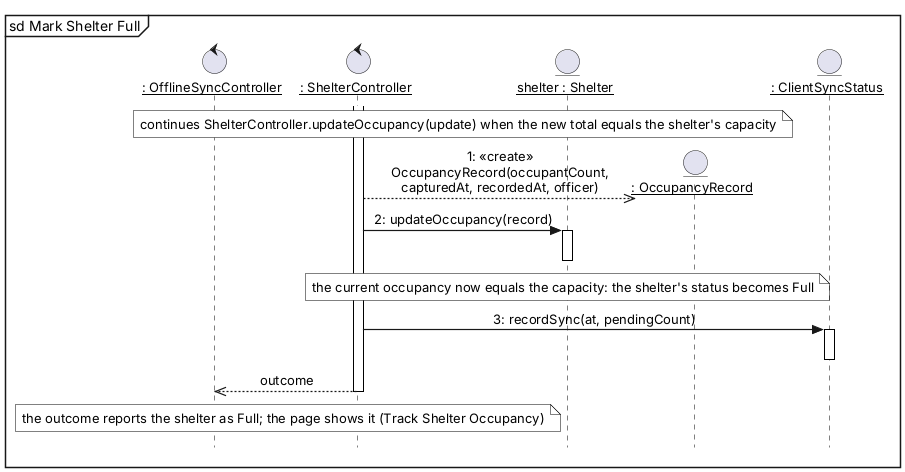

The diagram above was rendered by PlantUML. Its source (embedded in the PNG):
@startuml
skinparam style strictuml
skinparam shadowing false
skinparam sequenceMessageAlign center
skinparam maxMessageSize 280
skinparam defaultFontName Arial
skinparam defaultFontSize 13
skinparam ParticipantPadding 6
skinparam BoxPadding 2
skinparam Padding 1
skinparam sequenceArrowThickness 1.2
skinparam sequenceLifeLineBorderColor black
skinparam sequenceParticipantBorderColor black
skinparam sequenceParticipantBackgroundColor white
skinparam actorBorderColor black
skinparam actorBackgroundColor white
skinparam sequenceGroupBorderColor black
skinparam sequenceReferenceBorderColor black
skinparam noteBackgroundColor white
skinparam noteBorderColor black
hide footbox
mainframe sd Mark Shelter Full
control "__: OfflineSyncController__" as OSC
control "__: ShelterController__" as SC
entity "__shelter : Shelter__" as SH
entity "__: OccupancyRecord__" as OR
entity "__: ClientSyncStatus__" as CSS
activate SC
note over SC, SH : continues ShelterController.updateOccupancy(update) when the new total equals the shelter's capacity
create OR
SC -->> OR : 1: <<create>> OccupancyRecord(occupantCount, capturedAt, recordedAt, officer)
SC -> SH : 2: updateOccupancy(record)
activate SH
deactivate SH
note over SH : the current occupancy now equals the capacity: the shelter's status becomes Full
SC -> CSS : 3: recordSync(at, pendingCount)
activate CSS
deactivate CSS
SC -->> OSC : outcome
deactivate SC
note over OSC, SC : the outcome reports the shelter as Full; the page shows it (Track Shelter Occupancy)
@enduml